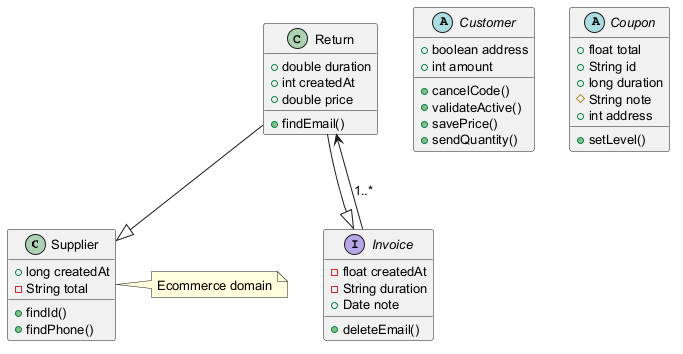

The diagram above was rendered by PlantUML. Its source (embedded in the PNG):
@startuml
skinparam defaultFontSize 13
class Supplier {
  +long createdAt
  -String total
  +findId()
  +findPhone()
}
class Return {
  +double duration
  +int createdAt
  +double price
  +findEmail()
}
interface Invoice {
  -float createdAt
  -String duration
  +Date note
  +deleteEmail()
}
abstract class Customer {
  +boolean address
  +int amount
  +cancelCode()
  +validateActive()
  +savePrice()
  +sendQuantity()
}
abstract class Coupon {
  +float total
  +String id
  +long duration
  #String note
  +int address
  +setLevel()
}
Return --|> Supplier
Invoice --> Return : "1..*"
Return --|> Invoice
note right of Supplier : Ecommerce domain
@enduml